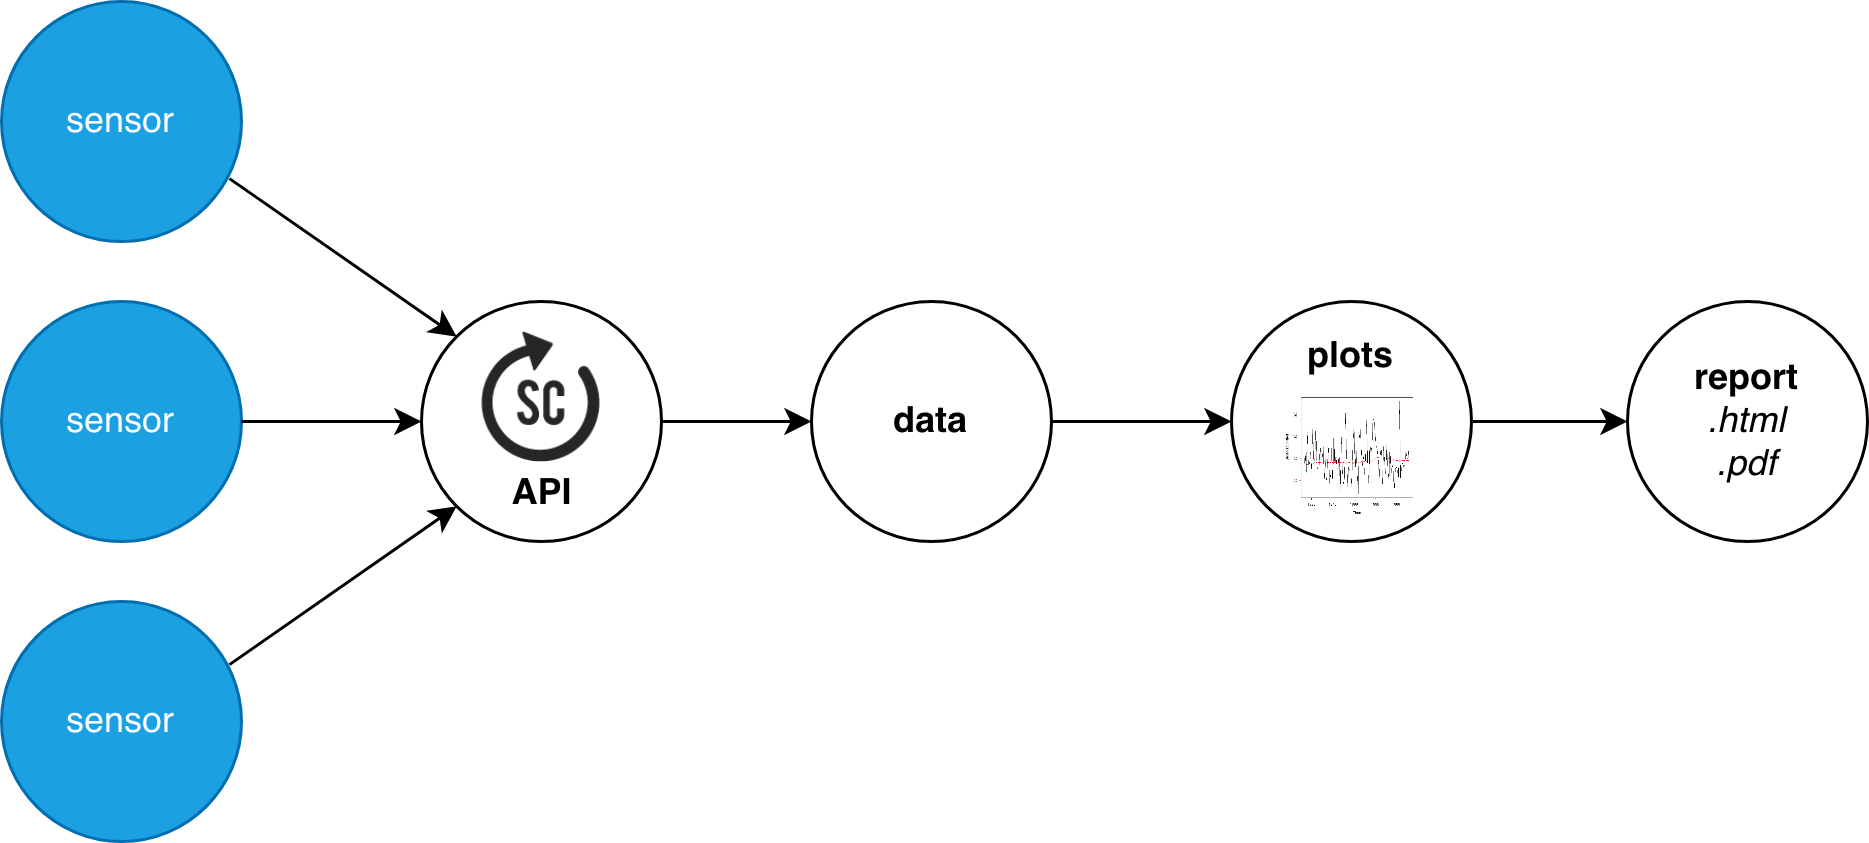

The diagram above was exported from draw.io. Its source (the exported page's mxGraphModel, read from the mxfile embedded in the PNG):
<mxGraphModel dx="1426" dy="808" grid="1" gridSize="10" guides="1" tooltips="1" connect="1" arrows="1" fold="1" page="1" pageScale="1" pageWidth="826" pageHeight="1169" background="#ffffff" math="0" shadow="0">
  <root>
    <mxCell id="0" />
    <mxCell id="1" parent="0" />
    <mxCell id="2" value="sensor" style="ellipse;whiteSpace=wrap;html=1;aspect=fixed;fillColor=#1ba1e2;strokeColor=#006EAF;fontColor=#ffffff;" vertex="1" parent="1">
      <mxGeometry x="140" y="750" width="80" height="80" as="geometry" />
    </mxCell>
    <mxCell id="3" value="sensor" style="ellipse;whiteSpace=wrap;html=1;aspect=fixed;fillColor=#1ba1e2;strokeColor=#006EAF;fontColor=#ffffff;" vertex="1" parent="1">
      <mxGeometry x="140" y="850" width="80" height="80" as="geometry" />
    </mxCell>
    <mxCell id="4" value="sensor" style="ellipse;whiteSpace=wrap;html=1;aspect=fixed;fillColor=#1ba1e2;strokeColor=#006EAF;fontColor=#ffffff;" vertex="1" parent="1">
      <mxGeometry x="140" y="950" width="80" height="80" as="geometry" />
    </mxCell>
    <mxCell id="5" value="" style="group" vertex="1" connectable="0" parent="1">
      <mxGeometry x="280.00000000000006" y="850" width="80" height="80" as="geometry" />
    </mxCell>
    <mxCell id="6" value="" style="ellipse;whiteSpace=wrap;html=1;aspect=fixed;" vertex="1" parent="5">
      <mxGeometry width="80" height="80" as="geometry" />
    </mxCell>
    <mxCell id="7" value="" style="group" vertex="1" connectable="0" parent="5">
      <mxGeometry x="18" y="10" width="44" height="64" as="geometry" />
    </mxCell>
    <mxCell id="8" value="" style="shape=image;imageAspect=0;aspect=fixed;verticalLabelPosition=bottom;verticalAlign=top;fillColor=#FFFFFF;image=data:image/x-icon,(base64 omitted: 4128 chars);" vertex="1" parent="7">
      <mxGeometry width="44" height="44" as="geometry" />
    </mxCell>
    <mxCell id="9" value="API" style="text;html=1;align=center;verticalAlign=middle;resizable=0;points=[];autosize=1;fontStyle=1" vertex="1" parent="7">
      <mxGeometry x="2" y="44" width="40" height="20" as="geometry" />
    </mxCell>
    <mxCell id="10" value="&lt;div&gt;data&lt;/div&gt;" style="ellipse;whiteSpace=wrap;html=1;aspect=fixed;fontStyle=1" vertex="1" parent="1">
      <mxGeometry x="410" y="850" width="80" height="80" as="geometry" />
    </mxCell>
    <mxCell id="11" value="&lt;div&gt;&lt;b&gt;report&lt;/b&gt;&lt;/div&gt;&lt;div&gt;&lt;i&gt;.html&lt;/i&gt;&lt;/div&gt;&lt;div&gt;&lt;i&gt;.pdf&lt;/i&gt;&lt;br&gt;&lt;/div&gt;" style="ellipse;whiteSpace=wrap;html=1;aspect=fixed;" vertex="1" parent="1">
      <mxGeometry x="682" y="850" width="80" height="80" as="geometry" />
    </mxCell>
    <mxCell id="12" value="" style="group" vertex="1" connectable="0" parent="1">
      <mxGeometry x="550" y="850" width="80" height="80" as="geometry" />
    </mxCell>
    <mxCell id="13" value="&lt;div&gt;plots&lt;/div&gt;&lt;div&gt;&lt;br&gt;&lt;/div&gt;&lt;div&gt;&lt;br&gt;&lt;/div&gt;&lt;div&gt;&lt;br&gt;&lt;/div&gt;" style="ellipse;whiteSpace=wrap;html=1;aspect=fixed;fillColor=#FFFFFF;fontStyle=1" vertex="1" parent="12">
      <mxGeometry width="80" height="80" as="geometry" />
    </mxCell>
    <mxCell id="14" value="" style="shape=image;imageAspect=0;aspect=fixed;verticalLabelPosition=bottom;verticalAlign=top;fillColor=#FFFFFF;image=https://a-little-book-of-r-for-time-series.readthedocs.io/en/latest/_images/image11.png;" vertex="1" parent="12">
      <mxGeometry x="18.220000000000027" y="32" width="43.56" height="40" as="geometry" />
    </mxCell>
    <mxCell id="15" value="" style="endArrow=classic;html=1;entryX=0;entryY=1;entryDx=0;entryDy=0;exitX=0.95;exitY=0.263;exitDx=0;exitDy=0;exitPerimeter=0;" edge="1" source="4" target="6" parent="1">
      <mxGeometry width="50" height="50" relative="1" as="geometry">
        <mxPoint x="30" y="1100" as="sourcePoint" />
        <mxPoint x="80" y="1050" as="targetPoint" />
      </mxGeometry>
    </mxCell>
    <mxCell id="16" value="" style="endArrow=classic;html=1;entryX=0;entryY=0.5;entryDx=0;entryDy=0;exitX=1;exitY=0.5;exitDx=0;exitDy=0;" edge="1" source="3" target="6" parent="1">
      <mxGeometry width="50" height="50" relative="1" as="geometry">
        <mxPoint x="30" y="1100" as="sourcePoint" />
        <mxPoint x="80" y="1050" as="targetPoint" />
      </mxGeometry>
    </mxCell>
    <mxCell id="17" value="" style="endArrow=classic;html=1;entryX=0;entryY=0;entryDx=0;entryDy=0;exitX=0.95;exitY=0.738;exitDx=0;exitDy=0;exitPerimeter=0;" edge="1" source="2" target="6" parent="1">
      <mxGeometry width="50" height="50" relative="1" as="geometry">
        <mxPoint x="30" y="1100" as="sourcePoint" />
        <mxPoint x="80" y="1050" as="targetPoint" />
      </mxGeometry>
    </mxCell>
    <mxCell id="18" value="" style="endArrow=classic;html=1;entryX=0;entryY=0.5;entryDx=0;entryDy=0;exitX=1;exitY=0.5;exitDx=0;exitDy=0;" edge="1" source="13" target="11" parent="1">
      <mxGeometry width="50" height="50" relative="1" as="geometry">
        <mxPoint x="30" y="1100" as="sourcePoint" />
        <mxPoint x="80" y="1050" as="targetPoint" />
      </mxGeometry>
    </mxCell>
    <mxCell id="19" style="edgeStyle=orthogonalEdgeStyle;rounded=0;orthogonalLoop=1;jettySize=auto;html=1;exitX=1;exitY=0.5;exitDx=0;exitDy=0;entryX=0;entryY=0.5;entryDx=0;entryDy=0;" edge="1" source="6" target="10" parent="1">
      <mxGeometry relative="1" as="geometry" />
    </mxCell>
    <mxCell id="20" value="" style="endArrow=classic;html=1;entryX=0;entryY=0.5;entryDx=0;entryDy=0;exitX=1;exitY=0.5;exitDx=0;exitDy=0;" edge="1" source="10" target="13" parent="1">
      <mxGeometry width="50" height="50" relative="1" as="geometry">
        <mxPoint x="20" y="1180" as="sourcePoint" />
        <mxPoint x="70" y="1130" as="targetPoint" />
      </mxGeometry>
    </mxCell>
  </root>
</mxGraphModel>